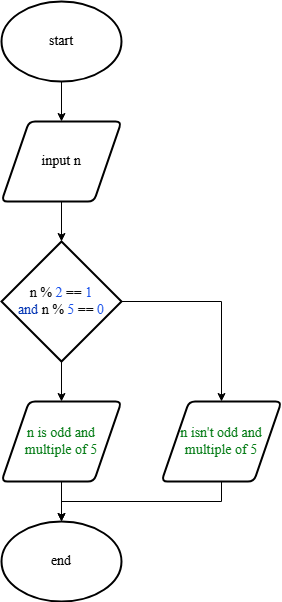

The diagram above was exported from draw.io. Its source (the exported page's mxGraphModel, read from the mxfile embedded in the PNG):
<mxGraphModel dx="1106" dy="611" grid="1" gridSize="10" guides="1" tooltips="1" connect="1" arrows="1" fold="1" page="1" pageScale="1" pageWidth="827" pageHeight="1169" math="0" shadow="0">
  <root>
    <mxCell id="0" />
    <mxCell id="1" parent="0" />
    <mxCell id="Ms4Y3dUqi69QphNox1ug-11" value="start" style="strokeWidth=2;html=1;shape=mxgraph.flowchart.start_1;whiteSpace=wrap;fontSize=14;fontFamily=Times New Roman;labelBackgroundColor=none;" vertex="1" parent="1">
      <mxGeometry x="360" y="40" width="120" height="80" as="geometry" />
    </mxCell>
    <mxCell id="Ms4Y3dUqi69QphNox1ug-12" value="&lt;div style=&quot;font-size: 14px;&quot;&gt;&lt;div style=&quot;font-size: 14px;&quot;&gt;&lt;font style=&quot;font-size: 14px;&quot; color=&quot;#080808&quot;&gt;n % &lt;/font&gt;&lt;span style=&quot;color: rgb(23, 80, 235); font-size: 14px;&quot;&gt;2 &lt;/span&gt;&lt;font style=&quot;font-size: 14px;&quot; color=&quot;#080808&quot;&gt;== &lt;/font&gt;&lt;font style=&quot;font-size: 14px;&quot; color=&quot;#1750eb&quot;&gt;1&lt;/font&gt;&lt;/div&gt;&lt;div style=&quot;color: rgb(8, 8, 8); font-size: 14px;&quot;&gt;&lt;span style=&quot;color: rgb(0, 51, 179); font-size: 14px;&quot;&gt;and &lt;/span&gt;n % &lt;span style=&quot;color: rgb(23, 80, 235); font-size: 14px;&quot;&gt;5&amp;nbsp;&lt;/span&gt;== &lt;span style=&quot;color: rgb(23, 80, 235); font-size: 14px;&quot;&gt;0&lt;/span&gt;&lt;/div&gt;&lt;/div&gt;" style="strokeWidth=2;html=1;shape=mxgraph.flowchart.decision;whiteSpace=wrap;fontSize=14;fontFamily=Times New Roman;labelBackgroundColor=none;" vertex="1" parent="1">
      <mxGeometry x="360" y="280" width="120" height="120" as="geometry" />
    </mxCell>
    <mxCell id="Ms4Y3dUqi69QphNox1ug-13" value="&lt;div style=&quot;color: rgb(8, 8, 8); font-size: 14px;&quot;&gt;&lt;div style=&quot;font-size: 14px;&quot;&gt;&lt;span style=&quot;color: rgb(6, 125, 23); font-size: 14px;&quot;&gt;n&amp;nbsp;&lt;/span&gt;&lt;span style=&quot;color: rgb(6, 125, 23); font-size: 14px;&quot;&gt;is odd and multiple of 5&lt;/span&gt;&lt;/div&gt;&lt;/div&gt;" style="shape=parallelogram;html=1;strokeWidth=2;perimeter=parallelogramPerimeter;whiteSpace=wrap;rounded=1;arcSize=12;size=0.23;fontSize=14;fontFamily=Times New Roman;labelBackgroundColor=none;" vertex="1" parent="1">
      <mxGeometry x="360" y="440" width="120" height="80" as="geometry" />
    </mxCell>
    <mxCell id="Ms4Y3dUqi69QphNox1ug-14" value="&lt;div style=&quot;color: rgb(8, 8, 8); font-size: 14px;&quot;&gt;&lt;div style=&quot;font-size: 14px;&quot;&gt;&lt;span style=&quot;color: rgb(6, 125, 23); font-size: 14px;&quot;&gt;n isn't&lt;/span&gt;&lt;span style=&quot;color: rgb(6, 125, 23); font-size: 14px;&quot;&gt;&amp;nbsp;odd and multiple of 5&lt;/span&gt;&lt;/div&gt;&lt;/div&gt;" style="shape=parallelogram;html=1;strokeWidth=2;perimeter=parallelogramPerimeter;whiteSpace=wrap;rounded=1;arcSize=12;size=0.23;fontSize=14;fontFamily=Times New Roman;labelBackgroundColor=none;" vertex="1" parent="1">
      <mxGeometry x="520" y="440" width="120" height="80" as="geometry" />
    </mxCell>
    <mxCell id="Ms4Y3dUqi69QphNox1ug-15" value="" style="endArrow=classic;html=1;rounded=0;entryX=0.5;entryY=0;entryDx=0;entryDy=0;entryPerimeter=0;fontSize=14;fontFamily=Times New Roman;labelBackgroundColor=none;exitX=0.5;exitY=1;exitDx=0;exitDy=0;" edge="1" parent="1" source="Ms4Y3dUqi69QphNox1ug-21" target="Ms4Y3dUqi69QphNox1ug-12">
      <mxGeometry width="50" height="50" relative="1" as="geometry">
        <mxPoint x="490" y="290" as="sourcePoint" />
        <mxPoint x="440" y="370" as="targetPoint" />
      </mxGeometry>
    </mxCell>
    <mxCell id="Ms4Y3dUqi69QphNox1ug-16" value="" style="endArrow=classic;html=1;rounded=0;exitX=0.5;exitY=1;exitDx=0;exitDy=0;exitPerimeter=0;entryX=0.5;entryY=0;entryDx=0;entryDy=0;fontSize=14;fontFamily=Times New Roman;labelBackgroundColor=none;" edge="1" parent="1" source="Ms4Y3dUqi69QphNox1ug-12" target="Ms4Y3dUqi69QphNox1ug-13">
      <mxGeometry width="50" height="50" relative="1" as="geometry">
        <mxPoint x="430" y="240" as="sourcePoint" />
        <mxPoint x="430" y="300" as="targetPoint" />
      </mxGeometry>
    </mxCell>
    <mxCell id="Ms4Y3dUqi69QphNox1ug-17" value="" style="endArrow=classic;html=1;rounded=0;exitX=1;exitY=0.5;exitDx=0;exitDy=0;exitPerimeter=0;entryX=0.5;entryY=0;entryDx=0;entryDy=0;fontSize=14;fontFamily=Times New Roman;labelBackgroundColor=none;" edge="1" parent="1" source="Ms4Y3dUqi69QphNox1ug-12" target="Ms4Y3dUqi69QphNox1ug-14">
      <mxGeometry width="50" height="50" relative="1" as="geometry">
        <mxPoint x="430" y="400" as="sourcePoint" />
        <mxPoint x="430" y="460" as="targetPoint" />
        <Array as="points">
          <mxPoint x="580" y="340" />
        </Array>
      </mxGeometry>
    </mxCell>
    <mxCell id="Ms4Y3dUqi69QphNox1ug-18" value="" style="endArrow=classic;html=1;rounded=0;exitX=0.5;exitY=1;exitDx=0;exitDy=0;fontSize=14;fontFamily=Times New Roman;labelBackgroundColor=none;" edge="1" parent="1" source="Ms4Y3dUqi69QphNox1ug-13" target="Ms4Y3dUqi69QphNox1ug-19">
      <mxGeometry width="50" height="50" relative="1" as="geometry">
        <mxPoint x="390" y="420" as="sourcePoint" />
        <mxPoint x="440" y="370" as="targetPoint" />
      </mxGeometry>
    </mxCell>
    <mxCell id="Ms4Y3dUqi69QphNox1ug-19" value="end" style="strokeWidth=2;html=1;shape=mxgraph.flowchart.start_1;whiteSpace=wrap;fontSize=14;fontFamily=Times New Roman;labelBackgroundColor=none;" vertex="1" parent="1">
      <mxGeometry x="360" y="560" width="120" height="80" as="geometry" />
    </mxCell>
    <mxCell id="Ms4Y3dUqi69QphNox1ug-20" value="" style="endArrow=classic;html=1;rounded=0;exitX=0.5;exitY=1;exitDx=0;exitDy=0;entryX=0.5;entryY=0;entryDx=0;entryDy=0;entryPerimeter=0;fontSize=14;fontFamily=Times New Roman;labelBackgroundColor=none;" edge="1" parent="1" source="Ms4Y3dUqi69QphNox1ug-14" target="Ms4Y3dUqi69QphNox1ug-19">
      <mxGeometry width="50" height="50" relative="1" as="geometry">
        <mxPoint x="430" y="520" as="sourcePoint" />
        <mxPoint x="430" y="580" as="targetPoint" />
        <Array as="points">
          <mxPoint x="580" y="540" />
          <mxPoint x="420" y="540" />
        </Array>
      </mxGeometry>
    </mxCell>
    <mxCell id="Ms4Y3dUqi69QphNox1ug-21" value="input n" style="shape=parallelogram;html=1;strokeWidth=2;perimeter=parallelogramPerimeter;whiteSpace=wrap;rounded=1;arcSize=12;size=0.23;fontFamily=Times New Roman;fontSize=14;labelBackgroundColor=none;" vertex="1" parent="1">
      <mxGeometry x="360" y="160" width="120" height="80" as="geometry" />
    </mxCell>
    <mxCell id="Ms4Y3dUqi69QphNox1ug-22" value="" style="endArrow=classic;html=1;rounded=0;entryX=0.5;entryY=0;entryDx=0;entryDy=0;fontSize=14;fontFamily=Times New Roman;labelBackgroundColor=none;exitX=0.5;exitY=1;exitDx=0;exitDy=0;exitPerimeter=0;" edge="1" parent="1" source="Ms4Y3dUqi69QphNox1ug-11" target="Ms4Y3dUqi69QphNox1ug-21">
      <mxGeometry width="50" height="50" relative="1" as="geometry">
        <mxPoint x="430" y="250" as="sourcePoint" />
        <mxPoint x="430" y="290" as="targetPoint" />
      </mxGeometry>
    </mxCell>
  </root>
</mxGraphModel>